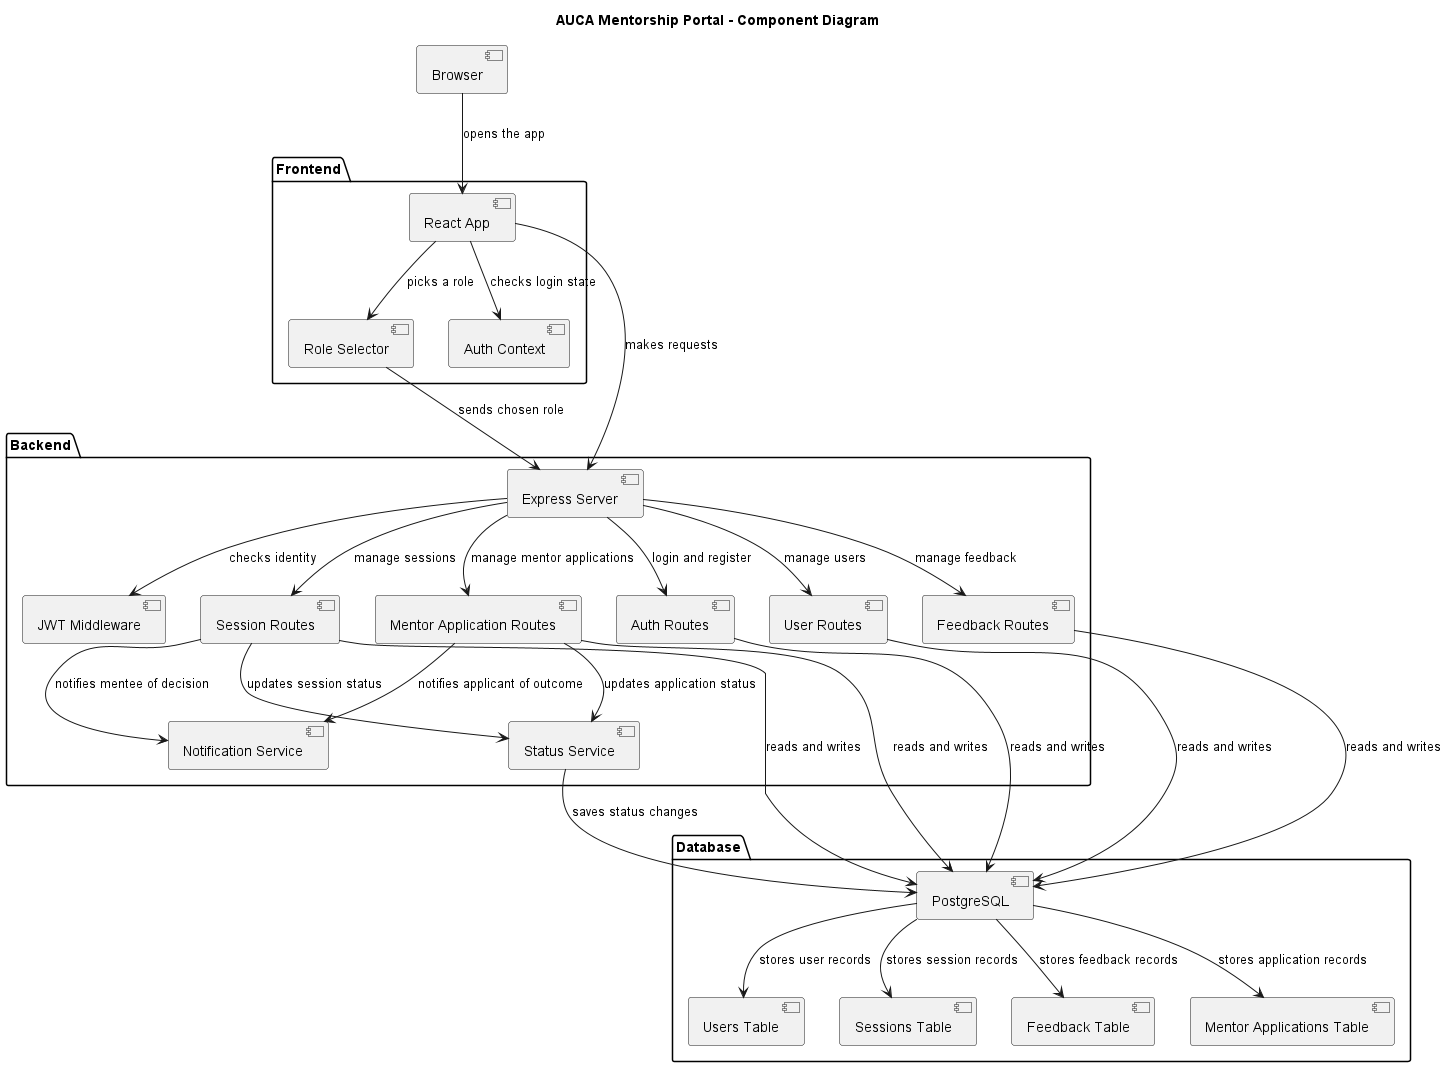

The diagram above was rendered by PlantUML. Its source (embedded in the PNG):
@startuml
title AUCA Mentorship Portal - Component Diagram

package "Frontend" {
    [React App] as React
    [Auth Context] as Auth
    [Role Selector] as RoleSelector
}

package "Backend" {
    [Express Server] as Express
    [JWT Middleware] as JWT
    [Auth Routes] as AuthR
    [User Routes] as UserR
    [Session Routes] as SessionR
    [Feedback Routes] as FeedbackR
    [Mentor Application Routes] as MentorAppR
    [Status Service] as StatusSvc
    [Notification Service] as NotifSvc
}

package "Database" {
    [PostgreSQL] as DB
    [Users Table] as Users
    [Sessions Table] as Sessions
    [Feedback Table] as Feedbacks
    [Mentor Applications Table] as MentorApps
}

[Browser] as Browser

Browser --> React : opens the app
React --> Auth : checks login state
React --> RoleSelector : picks a role
RoleSelector --> Express : sends chosen role
React --> Express : makes requests
Express --> JWT : checks identity
Express --> AuthR : login and register
Express --> UserR : manage users
Express --> SessionR : manage sessions
Express --> FeedbackR : manage feedback
Express --> MentorAppR : manage mentor applications
SessionR --> StatusSvc : updates session status
MentorAppR --> StatusSvc : updates application status
SessionR --> NotifSvc : notifies mentee of decision
MentorAppR --> NotifSvc : notifies applicant of outcome
AuthR --> DB : reads and writes
UserR --> DB : reads and writes
SessionR --> DB : reads and writes
FeedbackR --> DB : reads and writes
MentorAppR --> DB : reads and writes
StatusSvc --> DB : saves status changes
DB --> Users : stores user records
DB --> Sessions : stores session records
DB --> Feedbacks : stores feedback records
DB --> MentorApps : stores application records

@enduml